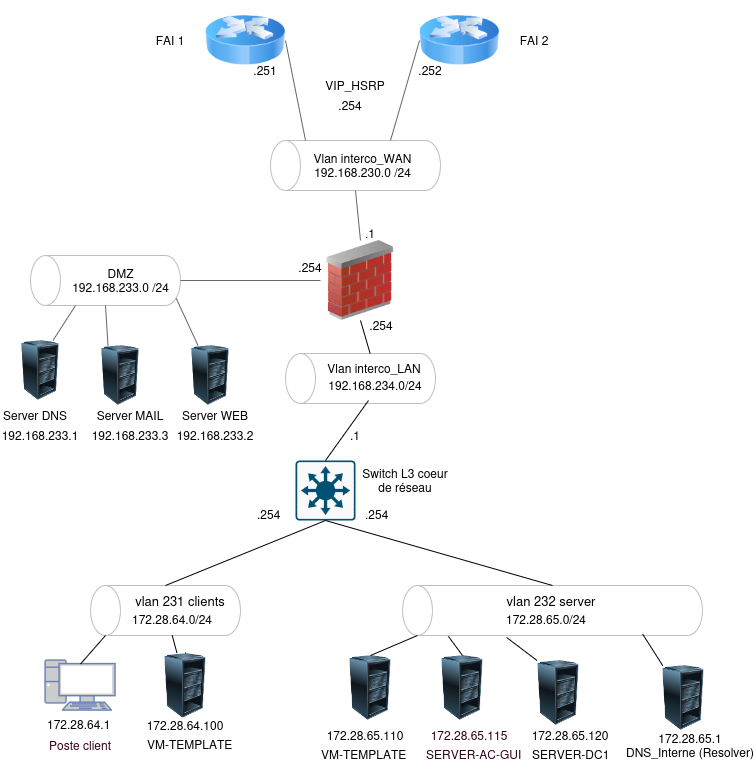

The diagram above was exported from draw.io. Its source (the exported page's mxGraphModel, read from the mxfile embedded in the PNG):
<mxGraphModel dx="1589" dy="918" grid="1" gridSize="10" guides="1" tooltips="1" connect="1" arrows="1" fold="1" page="1" pageScale="1" pageWidth="827" pageHeight="1169" math="0" shadow="0">
  <root>
    <mxCell id="0" />
    <mxCell id="1" parent="0" />
    <mxCell id="_SW3tqOZHqzYg-ZyAYtI-6" parent="1" style="shape=cylinder3;whiteSpace=wrap;html=1;boundedLbl=1;backgroundOutline=1;size=15;rotation=-90;strokeColor=light-dark(#C0BFBC,#E6E6E6);" value="" vertex="1">
      <mxGeometry height="150" width="50" x="75" y="205" as="geometry" />
    </mxCell>
    <mxCell id="_SW3tqOZHqzYg-ZyAYtI-4" parent="1" style="shape=cylinder3;whiteSpace=wrap;html=1;boundedLbl=1;backgroundOutline=1;size=15;rotation=-90;strokeColor=light-dark(#C0BFBC,#E6E6E6);fontColor=light-dark(#030000, #ededed);" value="" vertex="1">
      <mxGeometry height="300" width="50" x="522" y="460" as="geometry" />
    </mxCell>
    <mxCell id="_SW3tqOZHqzYg-ZyAYtI-1" parent="1" style="shape=cylinder3;whiteSpace=wrap;html=1;boundedLbl=1;backgroundOutline=1;size=15;rotation=-90;strokeColor=light-dark(#C0BFBC,#E6E6E6);fontColor=light-dark(#030000, #ededed);" value="" vertex="1">
      <mxGeometry height="150" width="50" x="135" y="535" as="geometry" />
    </mxCell>
    <mxCell id="VpB0tkrtEQ7qC4sV5Dd6-2" parent="1" style="sketch=0;points=[[0.015,0.015,0],[0.985,0.015,0],[0.985,0.985,0],[0.015,0.985,0],[0.25,0,0],[0.5,0,0],[0.75,0,0],[1,0.25,0],[1,0.5,0],[1,0.75,0],[0.75,1,0],[0.5,1,0],[0.25,1,0],[0,0.75,0],[0,0.5,0],[0,0.25,0]];verticalLabelPosition=bottom;html=1;verticalAlign=top;aspect=fixed;align=center;pointerEvents=1;shape=mxgraph.cisco19.rect;prIcon=l3_switch;fillColor=#FAFAFA;strokeColor=#005073;" value="" vertex="1">
      <mxGeometry height="60" width="60" x="290" y="460" as="geometry" />
    </mxCell>
    <mxCell id="VpB0tkrtEQ7qC4sV5Dd6-3" parent="1" style="text;html=1;whiteSpace=wrap;strokeColor=none;fillColor=none;align=center;verticalAlign=middle;rounded=0;" value="&lt;font style=&quot;font-size: 13px;&quot;&gt;vlan 231 clients&lt;/font&gt;" vertex="1">
      <mxGeometry height="30" width="100" x="125" y="585" as="geometry" />
    </mxCell>
    <mxCell id="VpB0tkrtEQ7qC4sV5Dd6-5" parent="1" style="fontColor=#0066CC;verticalAlign=top;verticalLabelPosition=bottom;labelPosition=center;align=center;html=1;outlineConnect=0;fillColor=#CCCCCC;strokeColor=#6881B3;gradientColor=none;gradientDirection=north;strokeWidth=2;shape=mxgraph.networks.pc;" value="" vertex="1">
      <mxGeometry height="50" width="70" x="40" y="660" as="geometry" />
    </mxCell>
    <mxCell id="VpB0tkrtEQ7qC4sV5Dd6-7" parent="1" style="text;whiteSpace=wrap;html=1;" value="&lt;div&gt;&lt;span style=&quot;color: light-dark(rgb(3, 0, 0), rgb(237, 237, 237));&quot;&gt;172.28.64.1&lt;/span&gt;&lt;/div&gt;" vertex="1">
      <mxGeometry height="40" width="100" x="40" y="710" as="geometry" />
    </mxCell>
    <mxCell id="VpB0tkrtEQ7qC4sV5Dd6-9" parent="1" style="text;html=1;whiteSpace=wrap;strokeColor=none;fillColor=none;align=center;verticalAlign=middle;rounded=0;" value="&lt;font style=&quot;font-size: 13px;&quot;&gt;vlan 232 server&lt;/font&gt;" vertex="1">
      <mxGeometry height="40" width="100" x="496" y="580" as="geometry" />
    </mxCell>
    <mxCell id="VpB0tkrtEQ7qC4sV5Dd6-23" parent="1" style="text;whiteSpace=wrap;html=1;" value="VM-TEMPLATE" vertex="1">
      <mxGeometry height="30" width="110" x="314" y="740" as="geometry" />
    </mxCell>
    <mxCell id="VpB0tkrtEQ7qC4sV5Dd6-24" parent="1" style="text;html=1;whiteSpace=wrap;strokeColor=none;fillColor=none;align=center;verticalAlign=middle;rounded=0;" value="&lt;span style=&quot;color: light-dark(rgb(1, 0, 0), rgb(237, 237, 237));&quot;&gt;172.28.65.110&lt;/span&gt;" vertex="1">
      <mxGeometry height="30" width="80" x="320" y="720" as="geometry" />
    </mxCell>
    <mxCell id="VpB0tkrtEQ7qC4sV5Dd6-25" parent="1" style="text;html=1;whiteSpace=wrap;strokeColor=none;fillColor=none;align=center;verticalAlign=middle;rounded=0;" value="&lt;span style=&quot;color: light-dark(rgb(51, 0, 26), rgb(237, 237, 237));&quot;&gt;Poste client&lt;/span&gt;" vertex="1">
      <mxGeometry height="30" width="80" x="35" y="730" as="geometry" />
    </mxCell>
    <mxCell id="VpB0tkrtEQ7qC4sV5Dd6-27" parent="1" style="image;html=1;image=img/lib/clip_art/computers/Server_Rack_Partial_128x128.png" value="" vertex="1">
      <mxGeometry height="65" width="86" x="322" y="655" as="geometry" />
    </mxCell>
    <mxCell id="VpB0tkrtEQ7qC4sV5Dd6-31" parent="1" style="image;html=1;image=img/lib/clip_art/computers/Server_Rack_Partial_128x128.png" value="" vertex="1">
      <mxGeometry height="65" width="86" x="414" y="655" as="geometry" />
    </mxCell>
    <mxCell id="VpB0tkrtEQ7qC4sV5Dd6-34" parent="1" style="text;whiteSpace=wrap;html=1;" value="&lt;span style=&quot;color: light-dark(rgb(51, 0, 26), rgb(237, 237, 237));&quot;&gt;SERVER-AC-GUI&lt;/span&gt;" vertex="1">
      <mxGeometry height="30" width="110" x="419" y="740" as="geometry" />
    </mxCell>
    <mxCell id="VpB0tkrtEQ7qC4sV5Dd6-35" parent="1" style="text;html=1;whiteSpace=wrap;strokeColor=none;fillColor=none;align=center;verticalAlign=middle;rounded=0;" value="&lt;span style=&quot;color: light-dark(rgb(51, 0, 26), rgb(237, 237, 237));&quot;&gt;172.28.65.115&lt;/span&gt;" vertex="1">
      <mxGeometry height="30" width="80" x="424" y="720" as="geometry" />
    </mxCell>
    <mxCell id="VpB0tkrtEQ7qC4sV5Dd6-36" parent="1" style="text;whiteSpace=wrap;html=1;" value="&lt;span style=&quot;color: light-dark(rgb(2, 0, 0), rgb(237, 237, 237));&quot;&gt;SERVER-DC1&lt;/span&gt;" vertex="1">
      <mxGeometry height="40" width="110" x="525" y="740" as="geometry" />
    </mxCell>
    <mxCell id="VpB0tkrtEQ7qC4sV5Dd6-37" parent="1" style="text;html=1;whiteSpace=wrap;strokeColor=none;fillColor=none;align=center;verticalAlign=middle;rounded=0;" value="&lt;span style=&quot;color: light-dark(rgb(5, 0, 0), rgb(237, 237, 237));&quot;&gt;172.28.65.120&lt;/span&gt;" vertex="1">
      <mxGeometry height="30" width="80" x="525" y="720" as="geometry" />
    </mxCell>
    <mxCell id="VpB0tkrtEQ7qC4sV5Dd6-38" parent="1" style="image;html=1;image=img/lib/clip_art/computers/Server_Rack_Partial_128x128.png" value="" vertex="1">
      <mxGeometry height="65" width="86" x="510" y="660" as="geometry" />
    </mxCell>
    <mxCell id="VpB0tkrtEQ7qC4sV5Dd6-45" parent="1" style="image;html=1;image=img/lib/clip_art/networking/Router_Icon_128x128.png" value="" vertex="1">
      <mxGeometry height="80" width="80" x="200" as="geometry" />
    </mxCell>
    <mxCell id="VpB0tkrtEQ7qC4sV5Dd6-46" parent="1" style="text;whiteSpace=wrap;html=1;" value="172.28.64.0/24" vertex="1">
      <mxGeometry height="40" width="110" x="125" y="605" as="geometry" />
    </mxCell>
    <mxCell id="VpB0tkrtEQ7qC4sV5Dd6-49" parent="1" style="text;whiteSpace=wrap;html=1;fontColor=#000000;" value="&lt;span style=&quot;&quot;&gt;.254&lt;/span&gt;" vertex="1">
      <mxGeometry height="30" width="40" x="358" y="500" as="geometry" />
    </mxCell>
    <mxCell id="VpB0tkrtEQ7qC4sV5Dd6-50" parent="1" style="text;whiteSpace=wrap;html=1;" value="172.28.65.0/24" vertex="1">
      <mxGeometry height="40" width="110" x="499" y="605" as="geometry" />
    </mxCell>
    <mxCell id="VpB0tkrtEQ7qC4sV5Dd6-52" parent="1" style="image;html=1;image=img/lib/clip_art/networking/Router_Icon_128x128.png" value="" vertex="1">
      <mxGeometry height="80" width="80" x="414" as="geometry" />
    </mxCell>
    <mxCell id="VpB0tkrtEQ7qC4sV5Dd6-61" parent="1" style="text;html=1;whiteSpace=wrap;strokeColor=none;fillColor=none;align=center;verticalAlign=middle;rounded=0;" value="FAI 1" vertex="1">
      <mxGeometry height="30" width="60" x="135" y="25" as="geometry" />
    </mxCell>
    <mxCell id="VpB0tkrtEQ7qC4sV5Dd6-63" parent="1" style="text;html=1;whiteSpace=wrap;strokeColor=none;fillColor=none;align=center;verticalAlign=middle;rounded=0;" value="FAI 2" vertex="1">
      <mxGeometry height="30" width="60" x="499" y="25" as="geometry" />
    </mxCell>
    <mxCell id="VpB0tkrtEQ7qC4sV5Dd6-82" parent="1" style="text;html=1;whiteSpace=wrap;strokeColor=none;fillColor=none;align=center;verticalAlign=middle;rounded=0;" value=".251" vertex="1">
      <mxGeometry height="30" width="60" x="230" y="55" as="geometry" />
    </mxCell>
    <mxCell id="VpB0tkrtEQ7qC4sV5Dd6-83" parent="1" style="text;html=1;whiteSpace=wrap;strokeColor=none;fillColor=none;align=center;verticalAlign=middle;rounded=0;" value=".252" vertex="1">
      <mxGeometry height="30" width="60" x="395" y="55" as="geometry" />
    </mxCell>
    <mxCell id="VpB0tkrtEQ7qC4sV5Dd6-90" parent="1" style="image;html=1;image=img/lib/clip_art/networking/Firewall_02_128x128.png" value="" vertex="1">
      <mxGeometry height="80" width="80" x="315" y="240" as="geometry" />
    </mxCell>
    <mxCell id="VpB0tkrtEQ7qC4sV5Dd6-92" parent="1" style="text;html=1;whiteSpace=wrap;strokeColor=none;fillColor=none;align=center;verticalAlign=middle;rounded=0;" value="&lt;div&gt;DMZ&lt;/div&gt;&lt;div&gt;192.168.233.0&amp;nbsp;/24&lt;/div&gt;" vertex="1">
      <mxGeometry height="30" width="115" x="57.5" y="265" as="geometry" />
    </mxCell>
    <mxCell id="VpB0tkrtEQ7qC4sV5Dd6-99" edge="1" parent="1" source="_SW3tqOZHqzYg-ZyAYtI-6" style="endArrow=none;html=1;rounded=0;entryX=0;entryY=0.5;entryDx=0;entryDy=0;exitX=0.5;exitY=1;exitDx=0;exitDy=0;exitPerimeter=0;strokeColor=#666666;" target="VpB0tkrtEQ7qC4sV5Dd6-90" value="">
      <mxGeometry height="50" relative="1" width="50" as="geometry">
        <mxPoint x="192.5" y="280" as="sourcePoint" />
        <mxPoint x="410" y="360" as="targetPoint" />
      </mxGeometry>
    </mxCell>
    <mxCell id="VpB0tkrtEQ7qC4sV5Dd6-101" parent="1" style="text;html=1;whiteSpace=wrap;strokeColor=none;fillColor=none;align=center;verticalAlign=middle;rounded=0;" value=".254" vertex="1">
      <mxGeometry height="30" width="60" x="275" y="252" as="geometry" />
    </mxCell>
    <mxCell id="VpB0tkrtEQ7qC4sV5Dd6-114" parent="1" style="text;html=1;whiteSpace=wrap;strokeColor=none;fillColor=none;align=center;verticalAlign=middle;rounded=0;" value="Switch L3 coeur de réseau" vertex="1">
      <mxGeometry height="40" width="100" x="350" y="460" as="geometry" />
    </mxCell>
    <mxCell id="jVMcbkUlePcNzcMoz6Ey-21" parent="1" style="shape=cylinder3;whiteSpace=wrap;html=1;boundedLbl=1;backgroundOutline=1;size=15;rotation=-90;strokeColor=light-dark(#C0BFBC,#E6E6E6);" value="" vertex="1">
      <mxGeometry height="170" width="50" x="325" y="80" as="geometry" />
    </mxCell>
    <mxCell id="jVMcbkUlePcNzcMoz6Ey-25" parent="1" style="text;html=1;whiteSpace=wrap;strokeColor=none;fillColor=none;align=center;verticalAlign=middle;rounded=0;" value="&lt;div&gt;Vlan interco_WAN&lt;/div&gt;192.168.230.0 /24" vertex="1">
      <mxGeometry height="30" width="115" x="300" y="150" as="geometry" />
    </mxCell>
    <mxCell id="jVMcbkUlePcNzcMoz6Ey-31" parent="1" style="shape=cylinder3;whiteSpace=wrap;html=1;boundedLbl=1;backgroundOutline=1;size=15;rotation=-90;strokeColor=light-dark(#C0BFBC,#E6E6E6);" value="" vertex="1">
      <mxGeometry height="150" width="50" x="330" y="303" as="geometry" />
    </mxCell>
    <mxCell id="jVMcbkUlePcNzcMoz6Ey-36" parent="1" style="text;html=1;whiteSpace=wrap;strokeColor=none;fillColor=none;align=center;verticalAlign=middle;rounded=0;" value="Vlan interco_LAN" vertex="1">
      <mxGeometry height="30" width="110" x="314" y="353" as="geometry" />
    </mxCell>
    <mxCell id="jVMcbkUlePcNzcMoz6Ey-40" parent="1" style="text;html=1;whiteSpace=wrap;strokeColor=none;fillColor=none;align=center;verticalAlign=middle;rounded=0;" value="192.168.234.0/24" vertex="1">
      <mxGeometry height="30" width="100" x="320" y="370" as="geometry" />
    </mxCell>
    <mxCell id="jVMcbkUlePcNzcMoz6Ey-41" edge="1" parent="1" source="jVMcbkUlePcNzcMoz6Ey-43" style="endArrow=none;html=1;rounded=0;entryX=0;entryY=0;entryDx=0;entryDy=45;entryPerimeter=0;exitX=0.75;exitY=0;exitDx=0;exitDy=0;strokeColor=#666666;" target="_SW3tqOZHqzYg-ZyAYtI-6" value="">
      <mxGeometry height="50" relative="1" width="50" as="geometry">
        <mxPoint x="30" y="350" as="sourcePoint" />
        <mxPoint x="27.5" y="305" as="targetPoint" />
      </mxGeometry>
    </mxCell>
    <mxCell id="jVMcbkUlePcNzcMoz6Ey-43" parent="1" style="image;html=1;image=img/lib/clip_art/computers/Server_Rack_Partial_128x128.png" value="" vertex="1">
      <mxGeometry height="60" width="50" x="10" y="340" as="geometry" />
    </mxCell>
    <mxCell id="jVMcbkUlePcNzcMoz6Ey-44" parent="1" style="text;html=1;whiteSpace=wrap;strokeColor=none;fillColor=none;align=center;verticalAlign=middle;rounded=0;" value="Server DNS" vertex="1">
      <mxGeometry height="30" width="70" x="-5" y="400" as="geometry" />
    </mxCell>
    <mxCell id="jVMcbkUlePcNzcMoz6Ey-46" parent="1" style="image;html=1;image=img/lib/clip_art/computers/Server_Rack_Partial_128x128.png" value="" vertex="1">
      <mxGeometry height="60" width="50" x="90" y="345" as="geometry" />
    </mxCell>
    <mxCell id="jVMcbkUlePcNzcMoz6Ey-48" parent="1" style="text;html=1;whiteSpace=wrap;strokeColor=none;fillColor=none;align=center;verticalAlign=middle;rounded=0;" value="Server MAIL" vertex="1">
      <mxGeometry height="30" width="70" x="90" y="400" as="geometry" />
    </mxCell>
    <mxCell id="jVMcbkUlePcNzcMoz6Ey-49" parent="1" style="text;html=1;whiteSpace=wrap;strokeColor=none;fillColor=none;align=center;verticalAlign=middle;rounded=0;" value="192.168.233.1" vertex="1">
      <mxGeometry height="30" width="70" y="420" as="geometry" />
    </mxCell>
    <mxCell id="jVMcbkUlePcNzcMoz6Ey-51" edge="1" parent="1" source="jVMcbkUlePcNzcMoz6Ey-46" style="endArrow=none;html=1;rounded=0;entryX=0;entryY=0.5;entryDx=0;entryDy=0;entryPerimeter=0;exitX=0.25;exitY=0;exitDx=0;exitDy=0;strokeColor=#666666;" target="_SW3tqOZHqzYg-ZyAYtI-6" value="">
      <mxGeometry height="50" relative="1" width="50" as="geometry">
        <mxPoint x="140" y="370" as="sourcePoint" />
        <mxPoint x="65" y="305" as="targetPoint" />
      </mxGeometry>
    </mxCell>
    <mxCell id="jVMcbkUlePcNzcMoz6Ey-52" parent="1" style="text;html=1;whiteSpace=wrap;strokeColor=none;fillColor=none;align=center;verticalAlign=middle;rounded=0;" value="192.168.233.3" vertex="1">
      <mxGeometry height="30" width="70" x="90" y="420" as="geometry" />
    </mxCell>
    <mxCell id="jVMcbkUlePcNzcMoz6Ey-53" edge="1" parent="1" source="jVMcbkUlePcNzcMoz6Ey-54" style="endArrow=none;html=1;rounded=0;entryX=0.145;entryY=1;entryDx=0;entryDy=-4.35;entryPerimeter=0;exitX=0.25;exitY=0;exitDx=0;exitDy=0;strokeColor=#666666;" target="_SW3tqOZHqzYg-ZyAYtI-6" value="">
      <mxGeometry height="50" relative="1" width="50" as="geometry">
        <mxPoint x="190" y="350" as="sourcePoint" />
        <mxPoint x="126.98000000000002" y="303" as="targetPoint" />
      </mxGeometry>
    </mxCell>
    <mxCell id="jVMcbkUlePcNzcMoz6Ey-54" parent="1" style="image;html=1;image=img/lib/clip_art/computers/Server_Rack_Partial_128x128.png" value="" vertex="1">
      <mxGeometry height="60" width="50" x="180" y="345" as="geometry" />
    </mxCell>
    <mxCell id="jVMcbkUlePcNzcMoz6Ey-55" parent="1" style="text;html=1;whiteSpace=wrap;strokeColor=none;fillColor=none;align=center;verticalAlign=middle;rounded=0;" value="Server WEB" vertex="1">
      <mxGeometry height="30" width="70" x="175" y="400" as="geometry" />
    </mxCell>
    <mxCell id="jVMcbkUlePcNzcMoz6Ey-56" parent="1" style="text;html=1;whiteSpace=wrap;strokeColor=none;fillColor=none;align=center;verticalAlign=middle;rounded=0;" value="192.168.233.2" vertex="1">
      <mxGeometry height="30" width="70" x="175" y="420" as="geometry" />
    </mxCell>
    <mxCell id="jVMcbkUlePcNzcMoz6Ey-59" edge="1" parent="1" source="VpB0tkrtEQ7qC4sV5Dd6-45" style="endArrow=none;html=1;rounded=0;entryX=1;entryY=0.206;entryDx=0;entryDy=0;exitX=1;exitY=0.5;exitDx=0;exitDy=0;entryPerimeter=0;strokeColor=#666666;" target="jVMcbkUlePcNzcMoz6Ey-21" value="">
      <mxGeometry height="50" relative="1" width="50" as="geometry">
        <mxPoint x="240" y="100" as="sourcePoint" />
        <mxPoint x="362" y="100" as="targetPoint" />
      </mxGeometry>
    </mxCell>
    <mxCell id="jVMcbkUlePcNzcMoz6Ey-63" edge="1" parent="1" source="jVMcbkUlePcNzcMoz6Ey-21" style="endArrow=none;html=1;rounded=0;entryX=0;entryY=0.5;entryDx=0;entryDy=0;exitX=1;exitY=0;exitDx=0;exitDy=120;exitPerimeter=0;strokeColor=#666666;" target="VpB0tkrtEQ7qC4sV5Dd6-52" value="">
      <mxGeometry height="50" relative="1" width="50" as="geometry">
        <mxPoint x="430" y="110" as="sourcePoint" />
        <mxPoint x="552" y="110" as="targetPoint" />
      </mxGeometry>
    </mxCell>
    <mxCell id="GcIJAV9rY3Svqe1WaRie-1" edge="1" parent="1" source="jVMcbkUlePcNzcMoz6Ey-21" style="endArrow=none;html=1;rounded=0;entryX=0.5;entryY=0;entryDx=0;entryDy=0;exitX=0;exitY=0.5;exitDx=0;exitDy=0;strokeColor=#666666;exitPerimeter=0;" target="VpB0tkrtEQ7qC4sV5Dd6-90" value="">
      <mxGeometry height="50" relative="1" width="50" as="geometry">
        <mxPoint x="530" y="230" as="sourcePoint" />
        <mxPoint x="550" y="330" as="targetPoint" />
      </mxGeometry>
    </mxCell>
    <mxCell id="GcIJAV9rY3Svqe1WaRie-2" parent="1" style="text;html=1;whiteSpace=wrap;strokeColor=none;fillColor=none;align=center;verticalAlign=middle;rounded=0;" value=".254" vertex="1">
      <mxGeometry height="30" width="60" x="346" y="310" as="geometry" />
    </mxCell>
    <mxCell id="GcIJAV9rY3Svqe1WaRie-3" parent="1" style="text;html=1;whiteSpace=wrap;strokeColor=none;fillColor=none;align=center;verticalAlign=middle;rounded=0;" value=".254" vertex="1">
      <mxGeometry height="30" width="60" x="315" y="90" as="geometry" />
    </mxCell>
    <mxCell id="GcIJAV9rY3Svqe1WaRie-4" parent="1" style="text;html=1;whiteSpace=wrap;strokeColor=none;fillColor=none;align=center;verticalAlign=middle;rounded=0;" value=".1" vertex="1">
      <mxGeometry height="30" width="60" x="335" y="218" as="geometry" />
    </mxCell>
    <mxCell id="t5d0Gu8dz0FAOHaNTGwc-1" parent="1" style="text;html=1;whiteSpace=wrap;strokeColor=none;fillColor=none;align=center;verticalAlign=middle;rounded=0;" value="&lt;div&gt;VIP_HSRP&lt;/div&gt;" vertex="1">
      <mxGeometry height="30" width="60" x="320" y="70" as="geometry" />
    </mxCell>
    <mxCell id="_SW3tqOZHqzYg-ZyAYtI-8" edge="1" parent="1" source="_SW3tqOZHqzYg-ZyAYtI-1" style="endArrow=none;html=1;rounded=0;exitX=1;exitY=0.5;exitDx=0;exitDy=0;exitPerimeter=0;entryX=0.5;entryY=1;entryDx=0;entryDy=0;entryPerimeter=0;" target="VpB0tkrtEQ7qC4sV5Dd6-2" value="">
      <mxGeometry height="50" relative="1" width="50" as="geometry">
        <mxPoint x="300" y="440" as="sourcePoint" />
        <mxPoint x="350" y="390" as="targetPoint" />
      </mxGeometry>
    </mxCell>
    <mxCell id="_SW3tqOZHqzYg-ZyAYtI-9" edge="1" parent="1" source="VpB0tkrtEQ7qC4sV5Dd6-2" style="endArrow=none;html=1;rounded=0;exitX=0.5;exitY=0;exitDx=0;exitDy=0;exitPerimeter=0;entryX=0.43;entryY=1;entryDx=0;entryDy=0;entryPerimeter=0;" target="jVMcbkUlePcNzcMoz6Ey-40" value="">
      <mxGeometry height="50" relative="1" width="50" as="geometry">
        <mxPoint x="374" y="450" as="sourcePoint" />
        <mxPoint x="375" y="400" as="targetPoint" />
      </mxGeometry>
    </mxCell>
    <mxCell id="_SW3tqOZHqzYg-ZyAYtI-10" edge="1" parent="1" source="VpB0tkrtEQ7qC4sV5Dd6-5" style="endArrow=none;html=1;rounded=0;entryX=0;entryY=0;entryDx=0;entryDy=15;exitX=0.5;exitY=0.07;exitDx=0;exitDy=0;exitPerimeter=0;entryPerimeter=0;" target="_SW3tqOZHqzYg-ZyAYtI-1" value="">
      <mxGeometry height="50" relative="1" width="50" as="geometry">
        <mxPoint x="300" y="440" as="sourcePoint" />
        <mxPoint x="350" y="390" as="targetPoint" />
      </mxGeometry>
    </mxCell>
    <mxCell id="_SW3tqOZHqzYg-ZyAYtI-11" edge="1" parent="1" source="VpB0tkrtEQ7qC4sV5Dd6-27" style="endArrow=none;html=1;rounded=0;exitX=0.5;exitY=0;exitDx=0;exitDy=0;entryX=0;entryY=0;entryDx=0;entryDy=15;entryPerimeter=0;" target="_SW3tqOZHqzYg-ZyAYtI-4" value="">
      <mxGeometry height="50" relative="1" width="50" as="geometry">
        <mxPoint x="300" y="530" as="sourcePoint" />
        <mxPoint x="350" y="480" as="targetPoint" />
      </mxGeometry>
    </mxCell>
    <mxCell id="_SW3tqOZHqzYg-ZyAYtI-12" edge="1" parent="1" source="VpB0tkrtEQ7qC4sV5Dd6-31" style="endArrow=none;html=1;rounded=0;exitX=0.5;exitY=0;exitDx=0;exitDy=0;entryX=-0.017;entryY=0.153;entryDx=0;entryDy=0;entryPerimeter=0;" target="_SW3tqOZHqzYg-ZyAYtI-4" value="">
      <mxGeometry height="50" relative="1" width="50" as="geometry">
        <mxPoint x="300" y="530" as="sourcePoint" />
        <mxPoint x="350" y="480" as="targetPoint" />
      </mxGeometry>
    </mxCell>
    <mxCell id="_SW3tqOZHqzYg-ZyAYtI-13" edge="1" parent="1" source="jVMcbkUlePcNzcMoz6Ey-36" style="endArrow=none;html=1;rounded=0;entryX=0.5;entryY=1;entryDx=0;entryDy=0;" target="VpB0tkrtEQ7qC4sV5Dd6-90" value="">
      <mxGeometry height="50" relative="1" width="50" as="geometry">
        <mxPoint x="300" y="350" as="sourcePoint" />
        <mxPoint x="350" y="300" as="targetPoint" />
      </mxGeometry>
    </mxCell>
    <mxCell id="_SW3tqOZHqzYg-ZyAYtI-14" edge="1" parent="1" source="_SW3tqOZHqzYg-ZyAYtI-4" style="endArrow=none;html=1;rounded=0;exitX=1;exitY=0.5;exitDx=0;exitDy=0;exitPerimeter=0;entryX=0.5;entryY=1;entryDx=0;entryDy=0;entryPerimeter=0;" target="VpB0tkrtEQ7qC4sV5Dd6-2" value="">
      <mxGeometry height="50" relative="1" width="50" as="geometry">
        <mxPoint x="300" y="440" as="sourcePoint" />
        <mxPoint x="330" y="530" as="targetPoint" />
      </mxGeometry>
    </mxCell>
    <mxCell id="_SW3tqOZHqzYg-ZyAYtI-15" edge="1" parent="1" source="VpB0tkrtEQ7qC4sV5Dd6-38" style="endArrow=none;html=1;rounded=0;exitX=0.25;exitY=0;exitDx=0;exitDy=0;entryX=-0.039;entryY=0.347;entryDx=0;entryDy=0;entryPerimeter=0;" target="_SW3tqOZHqzYg-ZyAYtI-4" value="">
      <mxGeometry height="50" relative="1" width="50" as="geometry">
        <mxPoint x="300" y="440" as="sourcePoint" />
        <mxPoint x="350" y="390" as="targetPoint" />
      </mxGeometry>
    </mxCell>
    <mxCell id="_SW3tqOZHqzYg-ZyAYtI-17" parent="1" style="text;html=1;whiteSpace=wrap;strokeColor=none;fillColor=none;align=center;verticalAlign=middle;rounded=0;" value=".1" vertex="1">
      <mxGeometry height="30" width="60" x="320" y="420" as="geometry" />
    </mxCell>
    <mxCell id="EJdkH8HXWzrFwJEQPMvl-2" parent="1" style="text;whiteSpace=wrap;html=1;fontColor=#000000;" value="&lt;span style=&quot;&quot;&gt;.254&lt;/span&gt;" vertex="1">
      <mxGeometry height="30" width="40" x="250" y="500" as="geometry" />
    </mxCell>
    <mxCell id="wL07rfPaVsnRNsWoh8jy-3" parent="1" style="text;html=1;whiteSpace=wrap;strokeColor=none;fillColor=none;align=center;verticalAlign=middle;rounded=0;" value="&lt;div&gt;&lt;span style=&quot;color: light-dark(rgb(1, 0, 0), rgb(237, 237, 237));&quot;&gt;172.28.65.1&lt;/span&gt;&lt;/div&gt;DNS_Interne (Resolver)" vertex="1">
      <mxGeometry height="30" width="130" x="620" y="730" as="geometry" />
    </mxCell>
    <mxCell id="wL07rfPaVsnRNsWoh8jy-4" parent="1" style="image;html=1;image=img/lib/clip_art/computers/Server_Rack_Partial_128x128.png" value="" vertex="1">
      <mxGeometry height="65" width="86" x="635" y="665" as="geometry" />
    </mxCell>
    <mxCell id="wL07rfPaVsnRNsWoh8jy-5" edge="1" parent="1" source="wL07rfPaVsnRNsWoh8jy-4" style="endArrow=none;html=1;rounded=0;fontSize=12;defaultLabelBackgroundColor=page;startSize=8;endSize=8;curved=1;entryX=0.027;entryY=0.801;entryDx=0;entryDy=0;entryPerimeter=0;" target="_SW3tqOZHqzYg-ZyAYtI-4" value="">
      <mxGeometry height="50" relative="1" width="50" as="geometry">
        <mxPoint x="580" y="480" as="sourcePoint" />
        <mxPoint x="630" y="430" as="targetPoint" />
      </mxGeometry>
    </mxCell>
    <mxCell id="wL07rfPaVsnRNsWoh8jy-6" edge="1" parent="1" source="wL07rfPaVsnRNsWoh8jy-7" style="endArrow=none;html=1;rounded=0;fontSize=12;defaultLabelBackgroundColor=page;startSize=8;endSize=8;curved=1;" target="_SW3tqOZHqzYg-ZyAYtI-1" value="">
      <mxGeometry height="50" relative="1" width="50" as="geometry">
        <mxPoint x="180" y="680" as="sourcePoint" />
        <mxPoint x="380" y="430" as="targetPoint" />
      </mxGeometry>
    </mxCell>
    <mxCell id="wL07rfPaVsnRNsWoh8jy-9" parent="1" style="text;html=1;whiteSpace=wrap;strokeColor=none;fillColor=none;align=center;verticalAlign=middle;rounded=0;" value="&lt;span style=&quot;color: light-dark(rgb(1, 0, 0), rgb(237, 237, 237));&quot;&gt;172.28.64.100&lt;/span&gt;" vertex="1">
      <mxGeometry height="30" width="80" x="140" y="710" as="geometry" />
    </mxCell>
    <mxCell id="wL07rfPaVsnRNsWoh8jy-10" edge="1" parent="1" style="endArrow=none;html=1;rounded=0;fontSize=12;defaultLabelBackgroundColor=page;startSize=8;endSize=8;curved=1;" target="wL07rfPaVsnRNsWoh8jy-7" value="">
      <mxGeometry height="50" relative="1" width="50" as="geometry">
        <mxPoint x="180" y="680" as="sourcePoint" />
        <mxPoint x="167" y="635" as="targetPoint" />
      </mxGeometry>
    </mxCell>
    <mxCell id="wL07rfPaVsnRNsWoh8jy-7" parent="1" style="image;html=1;image=img/lib/clip_art/computers/Server_Rack_Partial_128x128.png" value="" vertex="1">
      <mxGeometry height="65" width="80" x="140" y="652.5" as="geometry" />
    </mxCell>
    <mxCell id="wL07rfPaVsnRNsWoh8jy-11" parent="1" style="text;whiteSpace=wrap;html=1;" value="VM-TEMPLATE" vertex="1">
      <mxGeometry height="30" width="110" x="140" y="730" as="geometry" />
    </mxCell>
  </root>
</mxGraphModel>